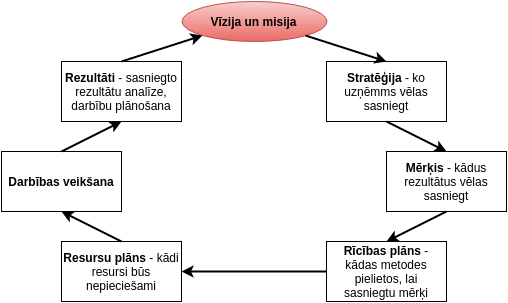

The diagram above was exported from draw.io. Its source (the exported page's mxGraphModel, read from the mxfile embedded in the PNG):
<mxGraphModel dx="880" dy="448" grid="1" gridSize="10" guides="1" tooltips="1" connect="1" arrows="1" fold="1" page="1" pageScale="1" pageWidth="850" pageHeight="1100" background="#ffffff" math="0" shadow="0">
  <root>
    <mxCell id="0" />
    <mxCell id="1" parent="0" />
    <mxCell id="5dd52af5dc2323da-2" value="&lt;b&gt;Vīzija un misija&lt;/b&gt;" style="ellipse;whiteSpace=wrap;html=1;plain-red" vertex="1" parent="1">
      <mxGeometry x="353" y="10" width="145" height="40" as="geometry" />
    </mxCell>
    <mxCell id="5dd52af5dc2323da-3" value="&lt;b&gt;Stratēģija&lt;/b&gt; - ko uzņēmms vēlas sasniegt" style="whiteSpace=wrap;html=1;" vertex="1" parent="1">
      <mxGeometry x="498" y="70" width="120" height="60" as="geometry" />
    </mxCell>
    <mxCell id="5dd52af5dc2323da-4" value="&lt;b&gt;Mērķis&lt;/b&gt; - kādus rezultātus vēlas sasniegt" style="whiteSpace=wrap;html=1;" vertex="1" parent="1">
      <mxGeometry x="558" y="160" width="120" height="60" as="geometry" />
    </mxCell>
    <mxCell id="5dd52af5dc2323da-5" value="" style="endArrow=classic;html=1;exitX=1;exitY=1;entryX=0.5;entryY=0;strokeWidth=2;" edge="1" parent="1" source="5dd52af5dc2323da-2" target="5dd52af5dc2323da-3">
      <mxGeometry width="50" height="50" relative="1" as="geometry">
        <mxPoint x="10" y="60" as="sourcePoint" />
        <mxPoint x="60" y="10" as="targetPoint" />
      </mxGeometry>
    </mxCell>
    <mxCell id="5dd52af5dc2323da-6" value="" style="endArrow=classic;html=1;exitX=0.5;exitY=1;entryX=0.5;entryY=0;strokeWidth=2;" edge="1" parent="1" source="5dd52af5dc2323da-3" target="5dd52af5dc2323da-4">
      <mxGeometry x="487" y="54" width="50" height="50" as="geometry">
        <mxPoint x="487" y="54" as="sourcePoint" />
        <mxPoint x="568" y="80" as="targetPoint" />
      </mxGeometry>
    </mxCell>
    <mxCell id="5dd52af5dc2323da-7" value="&lt;b&gt;Rīcības plāns&lt;/b&gt; - kādas metodes pielietos, lai sasniegtu mērķi" style="whiteSpace=wrap;html=1;" vertex="1" parent="1">
      <mxGeometry x="498" y="250" width="120" height="60" as="geometry" />
    </mxCell>
    <mxCell id="5dd52af5dc2323da-8" value="" style="endArrow=classic;html=1;exitX=0.5;exitY=1;entryX=0.5;entryY=0;strokeWidth=2;" edge="1" parent="1" source="5dd52af5dc2323da-4" target="5dd52af5dc2323da-7">
      <mxGeometry x="497" y="64" width="50" height="50" as="geometry">
        <mxPoint x="568" y="140" as="sourcePoint" />
        <mxPoint x="628" y="170" as="targetPoint" />
      </mxGeometry>
    </mxCell>
    <mxCell id="5dd52af5dc2323da-9" value="&lt;b&gt;Resursu plāns&lt;/b&gt; - kādi resursi būs nepieciešami" style="whiteSpace=wrap;html=1;" vertex="1" parent="1">
      <mxGeometry x="233" y="250" width="120" height="60" as="geometry" />
    </mxCell>
    <mxCell id="5dd52af5dc2323da-10" value="" style="endArrow=classic;html=1;exitX=0;exitY=0.5;entryX=1;entryY=0.5;strokeWidth=2;" edge="1" parent="1" source="5dd52af5dc2323da-7" target="5dd52af5dc2323da-9">
      <mxGeometry x="507" y="74" width="50" height="50" as="geometry">
        <mxPoint x="628" y="230" as="sourcePoint" />
        <mxPoint x="568" y="260" as="targetPoint" />
      </mxGeometry>
    </mxCell>
    <mxCell id="5dd52af5dc2323da-11" value="&lt;b&gt;Darbības veikšana&lt;/b&gt;" style="whiteSpace=wrap;html=1;" vertex="1" parent="1">
      <mxGeometry x="173" y="160" width="120" height="60" as="geometry" />
    </mxCell>
    <mxCell id="5dd52af5dc2323da-12" value="&lt;b&gt;Rezultāti&lt;/b&gt; - sasniegto rezultātu analīze, darbību plānošana" style="whiteSpace=wrap;html=1;" vertex="1" parent="1">
      <mxGeometry x="233" y="70" width="120" height="60" as="geometry" />
    </mxCell>
    <mxCell id="5dd52af5dc2323da-13" value="" style="endArrow=classic;html=1;exitX=0.5;exitY=0;entryX=0.5;entryY=1;strokeWidth=2;" edge="1" parent="1" source="5dd52af5dc2323da-9" target="5dd52af5dc2323da-11">
      <mxGeometry x="517" y="84" width="50" height="50" as="geometry">
        <mxPoint x="508" y="290" as="sourcePoint" />
        <mxPoint x="363" y="290" as="targetPoint" />
      </mxGeometry>
    </mxCell>
    <mxCell id="5dd52af5dc2323da-14" value="" style="endArrow=classic;html=1;exitX=0.5;exitY=0;entryX=0.5;entryY=1;strokeWidth=2;" edge="1" parent="1" source="5dd52af5dc2323da-11" target="5dd52af5dc2323da-12">
      <mxGeometry x="527" y="94" width="50" height="50" as="geometry">
        <mxPoint x="303" y="260" as="sourcePoint" />
        <mxPoint x="243" y="230" as="targetPoint" />
      </mxGeometry>
    </mxCell>
    <mxCell id="5dd52af5dc2323da-15" value="" style="endArrow=classic;html=1;exitX=0.5;exitY=0;entryX=0;entryY=1;strokeWidth=2;" edge="1" parent="1" source="5dd52af5dc2323da-12" target="5dd52af5dc2323da-2">
      <mxGeometry x="537" y="104" width="50" height="50" as="geometry">
        <mxPoint x="243" y="170" as="sourcePoint" />
        <mxPoint x="303" y="140" as="targetPoint" />
      </mxGeometry>
    </mxCell>
  </root>
</mxGraphModel>